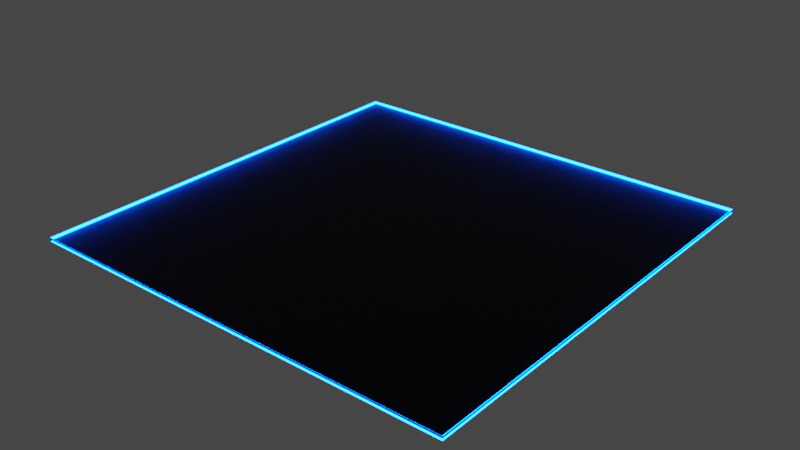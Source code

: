 # Source: envTile.blend  (saved by Blender 2.81.16; exported with 4.5.12 LTS)
import bpy
from mathutils import Matrix  # noqa: F401  (used for matrix-valued properties, if any)

bpy.ops.wm.read_factory_settings(use_empty=True)
scene = bpy.context.scene
scene.name = 'Scene'

# ---- collections
col_collection = bpy.data.collections.new('Collection'); scene.collection.children.link(col_collection)

# ---- materials (node trees are filled in below, after node groups)
mat_material_001 = bpy.data.materials.new('Material.001')
mat_material_001.use_transparent_shadow = False
mat_material_002 = bpy.data.materials.new('Material.002')
mat_material_002.use_transparent_shadow = False

# ---- material node trees
mat_material_001.use_nodes = True; mat_material_001.node_tree.nodes.clear()
_N = mat_material_001.node_tree.nodes; _L = mat_material_001.node_tree.links
n0 = _N.new('ShaderNodeOutputMaterial'); n0.name = 'Material Output'; n0.location = (300, 300)
n1 = _N.new('ShaderNodeBsdfPrincipled'); n1.name = 'Principled BSDF'; n1.location = (10, 300)
n1.distribution = 'GGX'
n1.subsurface_method = 'BURLEY'
n1.inputs[0].default_value = (0.009018, 0.009018, 0.009018, 1.0)
n1.inputs[1].default_value = 1.0
n1.inputs[3].default_value = 1.45
n1.inputs[27].default_value = (0.0, 0.0, 0.0, 1.0)
n1.inputs[28].default_value = 1.0
_L.new(n1.outputs[0], n0.inputs[0])
n0.is_active_output = True
mat_material_002.use_nodes = True; mat_material_002.node_tree.nodes.clear()
_N = mat_material_002.node_tree.nodes; _L = mat_material_002.node_tree.links
n0 = _N.new('ShaderNodeOutputMaterial'); n0.name = 'Material Output'; n0.location = (300, 300)
n1 = _N.new('ShaderNodeEmission'); n1.name = 'Emission'; n1.location = (10, 300)
n1.inputs[0].default_value = (0.0, 0.08014, 1.0, 1.0)
n1.inputs[1].default_value = 50.0
_L.new(n1.outputs[0], n0.inputs[0])
n0.is_active_output = True

# ---- world
world_world = bpy.data.worlds.new('World'); scene.world = world_world
world_world.use_nodes = True; world_world.node_tree.nodes.clear()
_N = world_world.node_tree.nodes; _L = world_world.node_tree.links
n0 = _N.new('ShaderNodeOutputWorld'); n0.name = 'World Output'; n0.location = (300, 300)
n1 = _N.new('ShaderNodeBackground'); n1.name = 'Background'; n1.location = (10, 300)
n1.inputs[0].default_value = (0.05088, 0.05088, 0.05088, 1.0)
_L.new(n1.outputs[0], n0.inputs[0])
n0.is_active_output = True
world_world.color = (0.05088, 0.05088, 0.05088)
world_world.use_sun_shadow = False
world_world.sun_shadow_jitter_overblur = 0.0

# ---- meshes
me_plane = bpy.data.meshes.new('Plane')
me_plane.from_pydata([(-1.0, -1.0, 0.0), (1.0, -1.0, 0.0), (-1.0, 1.0, 0.0), (1.0, 1.0, 0.0)], [], [(0, 1, 3, 2)])
_uv = me_plane.uv_layers.new(name='UVMap')
_uv.uv.foreach_set('vector', [0.0, 0.0, 1.0, 0.0, 1.0, 1.0, 0.0, 1.0])
me_plane.materials.append(mat_material_001)
me_plane.materials.append(mat_material_002)
me_plane.use_remesh_fix_poles = True
me_plane.use_remesh_preserve_attributes = False
me_plane.use_mirror_vertex_groups = False
me_plane.update()

# ---- objects
ob_environment_tile = bpy.data.objects.new('Environment tile', me_plane)

# ---- transforms, parenting, visibility, modifiers, constraints
ob_environment_tile.location = (0.0, 0.0, 0.0)
ob_environment_tile.lineart.crease_threshold = 0.0
_m = ob_environment_tile.modifiers.new('Wireframe', 'WIREFRAME')
_m.thickness = 0.0181
_m.use_replace = False
_m.material_offset = 2

# ---- collection membership
col_collection.objects.link(ob_environment_tile)

# ---- scene / render settings (as saved in the file)
scene.frame_start = 1; scene.frame_end = 250; scene.frame_set(1)
scene.render.engine = 'BLENDER_EEVEE_NEXT'
scene.cycles.use_denoising = False
scene.cycles.samples = 128
scene.cycles.sampling_pattern = 'TABULATED_SOBOL'
scene.cycles.use_adaptive_sampling = False
scene.cycles.use_light_tree = False
scene.view_settings.view_transform = 'Filmic'
bpy.context.view_layer.update()

# ---- added for rendering (the .blend has no active camera): camera
cam_auto = bpy.data.cameras.new('AutoCamera')
cam_auto.lens = 50.0
cam_auto.sensor_width = 36.0
cam_auto.clip_end = 1000.0
ob_auto_camera = bpy.data.objects.new('AutoCamera', cam_auto)
scene.collection.objects.link(ob_auto_camera)
ob_auto_camera.location = (2.61698, -3.14038, 2.09359)
ob_auto_camera.rotation_euler = (1.09748, -7.21219e-08, 0.694738)
scene.camera = ob_auto_camera
bpy.context.view_layer.update()
